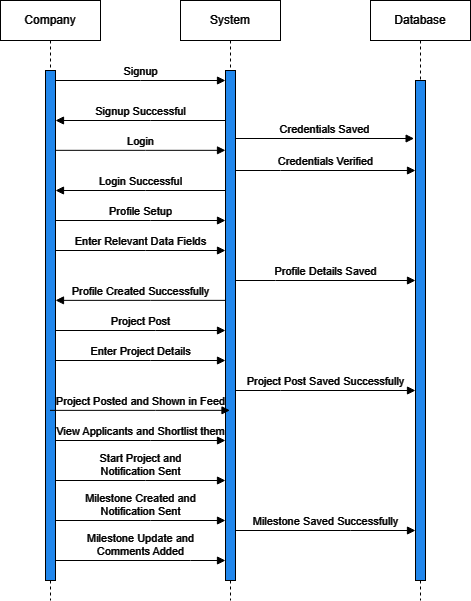

The diagram above was exported from draw.io. Its source (the exported page's mxGraphModel, read from the mxfile embedded in the PNG):
<mxGraphModel dx="1050" dy="557" grid="1" gridSize="10" guides="1" tooltips="1" connect="1" arrows="1" fold="1" page="1" pageScale="1" pageWidth="850" pageHeight="1100" background="#000000" math="0" shadow="0">
  <root>
    <mxCell id="0" />
    <mxCell id="1" parent="0" />
    <mxCell id="iYHJn0wCsrvCrDrAhPWf-1" value="Company" style="shape=umlLifeline;perimeter=lifelinePerimeter;whiteSpace=wrap;html=1;container=0;dropTarget=0;collapsible=0;recursiveResize=0;outlineConnect=0;portConstraint=eastwest;newEdgeStyle={&quot;edgeStyle&quot;:&quot;elbowEdgeStyle&quot;,&quot;elbow&quot;:&quot;vertical&quot;,&quot;curved&quot;:0,&quot;rounded&quot;:0};fillColor=none;strokeColor=#FFFFFF;fontColor=#FFFFFF;" parent="1" vertex="1">
      <mxGeometry x="40" y="40" width="100" height="600" as="geometry" />
    </mxCell>
    <mxCell id="iYHJn0wCsrvCrDrAhPWf-2" value="" style="html=1;points=[];perimeter=orthogonalPerimeter;outlineConnect=0;targetShapes=umlLifeline;portConstraint=eastwest;newEdgeStyle={&quot;edgeStyle&quot;:&quot;elbowEdgeStyle&quot;,&quot;elbow&quot;:&quot;vertical&quot;,&quot;curved&quot;:0,&quot;rounded&quot;:0};strokeColor=#FFFFFF;fontColor=#FFFFFF;fillColor=#2F95FA;" parent="iYHJn0wCsrvCrDrAhPWf-1" vertex="1">
      <mxGeometry x="45" y="70" width="10" height="510" as="geometry" />
    </mxCell>
    <mxCell id="iYHJn0wCsrvCrDrAhPWf-3" value="System" style="shape=umlLifeline;perimeter=lifelinePerimeter;whiteSpace=wrap;html=1;container=0;dropTarget=0;collapsible=0;recursiveResize=0;outlineConnect=0;portConstraint=eastwest;newEdgeStyle={&quot;edgeStyle&quot;:&quot;elbowEdgeStyle&quot;,&quot;elbow&quot;:&quot;vertical&quot;,&quot;curved&quot;:0,&quot;rounded&quot;:0};strokeColor=#FFFFFF;fontColor=#FFFFFF;fillColor=none;" parent="1" vertex="1">
      <mxGeometry x="220" y="40" width="100" height="600" as="geometry" />
    </mxCell>
    <mxCell id="iYHJn0wCsrvCrDrAhPWf-4" value="" style="html=1;points=[];perimeter=orthogonalPerimeter;outlineConnect=0;targetShapes=umlLifeline;portConstraint=eastwest;newEdgeStyle={&quot;edgeStyle&quot;:&quot;elbowEdgeStyle&quot;,&quot;elbow&quot;:&quot;vertical&quot;,&quot;curved&quot;:0,&quot;rounded&quot;:0};strokeColor=#FFFFFF;fontColor=#FFFFFF;fillColor=#2F95FA;" parent="iYHJn0wCsrvCrDrAhPWf-3" vertex="1">
      <mxGeometry x="45" y="70" width="10" height="510" as="geometry" />
    </mxCell>
    <mxCell id="iYHJn0wCsrvCrDrAhPWf-5" value="Signup" style="html=1;verticalAlign=bottom;endArrow=block;edgeStyle=elbowEdgeStyle;elbow=vertical;curved=0;rounded=0;strokeColor=#FFFFFF;fontColor=#FFFFFF;labelBackgroundColor=none;" parent="1" source="iYHJn0wCsrvCrDrAhPWf-2" target="iYHJn0wCsrvCrDrAhPWf-4" edge="1">
      <mxGeometry relative="1" as="geometry">
        <mxPoint x="195" y="130" as="sourcePoint" />
        <Array as="points">
          <mxPoint x="180" y="120" />
        </Array>
      </mxGeometry>
    </mxCell>
    <mxCell id="iYHJn0wCsrvCrDrAhPWf-6" value="Signup Successful" style="html=1;verticalAlign=bottom;endArrow=block;edgeStyle=elbowEdgeStyle;elbow=vertical;curved=0;rounded=0;strokeColor=#FFFFFF;fontColor=#FFFFFF;labelBackgroundColor=none;" parent="1" source="iYHJn0wCsrvCrDrAhPWf-4" target="iYHJn0wCsrvCrDrAhPWf-2" edge="1">
      <mxGeometry relative="1" as="geometry">
        <mxPoint x="175" y="160" as="sourcePoint" />
        <Array as="points">
          <mxPoint x="190" y="160" />
        </Array>
        <mxPoint x="100" y="160" as="targetPoint" />
      </mxGeometry>
    </mxCell>
    <mxCell id="iYHJn0wCsrvCrDrAhPWf-7" value="Database" style="shape=umlLifeline;perimeter=lifelinePerimeter;whiteSpace=wrap;html=1;container=0;dropTarget=0;collapsible=0;recursiveResize=0;outlineConnect=0;portConstraint=eastwest;newEdgeStyle={&quot;edgeStyle&quot;:&quot;elbowEdgeStyle&quot;,&quot;elbow&quot;:&quot;vertical&quot;,&quot;curved&quot;:0,&quot;rounded&quot;:0};strokeColor=#FFFFFF;fontColor=#FFFFFF;fillColor=none;" parent="1" vertex="1">
      <mxGeometry x="410" y="40" width="100" height="600" as="geometry" />
    </mxCell>
    <mxCell id="iYHJn0wCsrvCrDrAhPWf-8" value="" style="html=1;points=[];perimeter=orthogonalPerimeter;outlineConnect=0;targetShapes=umlLifeline;portConstraint=eastwest;newEdgeStyle={&quot;edgeStyle&quot;:&quot;elbowEdgeStyle&quot;,&quot;elbow&quot;:&quot;vertical&quot;,&quot;curved&quot;:0,&quot;rounded&quot;:0};strokeColor=#FFFFFF;fontColor=#FFFFFF;fillColor=#2F95FA;" parent="iYHJn0wCsrvCrDrAhPWf-7" vertex="1">
      <mxGeometry x="45" y="80" width="10" height="500" as="geometry" />
    </mxCell>
    <mxCell id="iYHJn0wCsrvCrDrAhPWf-9" value="Credentials Saved" style="html=1;verticalAlign=bottom;endArrow=block;edgeStyle=elbowEdgeStyle;elbow=vertical;curved=0;rounded=0;entryX=-0.138;entryY=0.116;entryDx=0;entryDy=0;entryPerimeter=0;strokeColor=#FFFFFF;fontColor=#FFFFFF;labelBackgroundColor=none;" parent="1" source="iYHJn0wCsrvCrDrAhPWf-4" target="iYHJn0wCsrvCrDrAhPWf-8" edge="1">
      <mxGeometry relative="1" as="geometry">
        <mxPoint x="280" y="140" as="sourcePoint" />
        <Array as="points" />
        <mxPoint x="450" y="140" as="targetPoint" />
      </mxGeometry>
    </mxCell>
    <mxCell id="iYHJn0wCsrvCrDrAhPWf-10" value="Login" style="html=1;verticalAlign=bottom;endArrow=block;edgeStyle=elbowEdgeStyle;elbow=vertical;curved=0;rounded=0;strokeColor=#FFFFFF;fontColor=#FFFFFF;labelBackgroundColor=none;" parent="1" source="iYHJn0wCsrvCrDrAhPWf-2" target="iYHJn0wCsrvCrDrAhPWf-4" edge="1">
      <mxGeometry relative="1" as="geometry">
        <mxPoint x="100" y="189.82999999999998" as="sourcePoint" />
        <Array as="points">
          <mxPoint x="185" y="189.82999999999998" />
        </Array>
        <mxPoint x="270" y="189.82999999999998" as="targetPoint" />
      </mxGeometry>
    </mxCell>
    <mxCell id="iYHJn0wCsrvCrDrAhPWf-11" value="Credentials Verified" style="html=1;verticalAlign=bottom;endArrow=block;edgeStyle=elbowEdgeStyle;elbow=vertical;curved=0;rounded=0;strokeColor=#FFFFFF;fontColor=#FFFFFF;labelBackgroundColor=none;" parent="1" source="iYHJn0wCsrvCrDrAhPWf-4" target="iYHJn0wCsrvCrDrAhPWf-8" edge="1">
      <mxGeometry relative="1" as="geometry">
        <mxPoint x="280" y="210" as="sourcePoint" />
        <Array as="points">
          <mxPoint x="320" y="210" />
        </Array>
        <mxPoint x="450" y="210" as="targetPoint" />
      </mxGeometry>
    </mxCell>
    <mxCell id="iYHJn0wCsrvCrDrAhPWf-12" value="Login Successful" style="html=1;verticalAlign=bottom;endArrow=block;edgeStyle=elbowEdgeStyle;elbow=vertical;curved=0;rounded=0;strokeColor=#FFFFFF;fontColor=#FFFFFF;labelBackgroundColor=none;" parent="1" source="iYHJn0wCsrvCrDrAhPWf-4" target="iYHJn0wCsrvCrDrAhPWf-2" edge="1">
      <mxGeometry relative="1" as="geometry">
        <mxPoint x="260" y="230" as="sourcePoint" />
        <Array as="points">
          <mxPoint x="185" y="230" />
        </Array>
        <mxPoint x="100" y="230" as="targetPoint" />
      </mxGeometry>
    </mxCell>
    <mxCell id="iYHJn0wCsrvCrDrAhPWf-13" value="Profile Setup" style="html=1;verticalAlign=bottom;endArrow=block;edgeStyle=elbowEdgeStyle;elbow=vertical;curved=0;rounded=0;strokeColor=#FFFFFF;fontColor=#FFFFFF;labelBackgroundColor=none;" parent="1" source="iYHJn0wCsrvCrDrAhPWf-2" target="iYHJn0wCsrvCrDrAhPWf-4" edge="1">
      <mxGeometry relative="1" as="geometry">
        <mxPoint x="100" y="260.17" as="sourcePoint" />
        <Array as="points">
          <mxPoint x="190" y="260" />
        </Array>
        <mxPoint x="260" y="260" as="targetPoint" />
      </mxGeometry>
    </mxCell>
    <mxCell id="iYHJn0wCsrvCrDrAhPWf-14" value="Enter Relevant Data Fields" style="html=1;verticalAlign=bottom;endArrow=block;edgeStyle=elbowEdgeStyle;elbow=vertical;curved=0;rounded=0;strokeColor=#FFFFFF;fontColor=#FFFFFF;labelBackgroundColor=none;" parent="1" source="iYHJn0wCsrvCrDrAhPWf-2" target="iYHJn0wCsrvCrDrAhPWf-4" edge="1">
      <mxGeometry relative="1" as="geometry">
        <mxPoint x="100" y="290" as="sourcePoint" />
        <Array as="points">
          <mxPoint x="185" y="290" />
        </Array>
        <mxPoint x="260" y="290" as="targetPoint" />
      </mxGeometry>
    </mxCell>
    <mxCell id="iYHJn0wCsrvCrDrAhPWf-15" value="Profile Details Saved" style="html=1;verticalAlign=bottom;endArrow=block;edgeStyle=elbowEdgeStyle;elbow=vertical;curved=0;rounded=0;strokeColor=#FFFFFF;fontColor=#FFFFFF;labelBackgroundColor=none;" parent="1" source="iYHJn0wCsrvCrDrAhPWf-4" target="iYHJn0wCsrvCrDrAhPWf-8" edge="1">
      <mxGeometry relative="1" as="geometry">
        <mxPoint x="280" y="320" as="sourcePoint" />
        <Array as="points">
          <mxPoint x="315" y="320" />
        </Array>
        <mxPoint x="450" y="320" as="targetPoint" />
      </mxGeometry>
    </mxCell>
    <mxCell id="iYHJn0wCsrvCrDrAhPWf-16" value="Profile Created Successfully" style="html=1;verticalAlign=bottom;endArrow=block;edgeStyle=elbowEdgeStyle;elbow=horizontal;curved=0;rounded=0;strokeColor=#FFFFFF;fontColor=#FFFFFF;labelBackgroundColor=none;" parent="1" source="iYHJn0wCsrvCrDrAhPWf-4" target="iYHJn0wCsrvCrDrAhPWf-2" edge="1">
      <mxGeometry relative="1" as="geometry">
        <mxPoint x="260" y="340" as="sourcePoint" />
        <Array as="points">
          <mxPoint x="190" y="339.86" />
        </Array>
        <mxPoint x="100" y="339.86" as="targetPoint" />
      </mxGeometry>
    </mxCell>
    <mxCell id="iYHJn0wCsrvCrDrAhPWf-17" value="Project Post" style="html=1;verticalAlign=bottom;endArrow=block;edgeStyle=elbowEdgeStyle;elbow=vertical;curved=0;rounded=0;labelBackgroundColor=none;strokeColor=#FFFFFF;fontColor=#FFFFFF;" parent="1" source="iYHJn0wCsrvCrDrAhPWf-2" target="iYHJn0wCsrvCrDrAhPWf-4" edge="1">
      <mxGeometry relative="1" as="geometry">
        <mxPoint x="100" y="370" as="sourcePoint" />
        <Array as="points">
          <mxPoint x="195" y="370" />
        </Array>
        <mxPoint x="260" y="370" as="targetPoint" />
      </mxGeometry>
    </mxCell>
    <mxCell id="iYHJn0wCsrvCrDrAhPWf-18" value="Enter Project Details" style="html=1;verticalAlign=bottom;endArrow=block;edgeStyle=elbowEdgeStyle;elbow=vertical;curved=0;rounded=0;strokeColor=#FFFFFF;fontColor=#FFFFFF;labelBackgroundColor=none;" parent="1" source="iYHJn0wCsrvCrDrAhPWf-2" target="iYHJn0wCsrvCrDrAhPWf-4" edge="1">
      <mxGeometry relative="1" as="geometry">
        <mxPoint x="100" y="400" as="sourcePoint" />
        <Array as="points">
          <mxPoint x="190" y="400" />
        </Array>
        <mxPoint x="260" y="400" as="targetPoint" />
      </mxGeometry>
    </mxCell>
    <mxCell id="iYHJn0wCsrvCrDrAhPWf-20" value="Project Post Saved Successfully" style="html=1;verticalAlign=bottom;endArrow=block;edgeStyle=elbowEdgeStyle;elbow=vertical;curved=0;rounded=0;strokeColor=#FFFFFF;fontColor=#FFFFFF;labelBackgroundColor=none;" parent="1" source="iYHJn0wCsrvCrDrAhPWf-4" target="iYHJn0wCsrvCrDrAhPWf-8" edge="1">
      <mxGeometry relative="1" as="geometry">
        <mxPoint x="280" y="430" as="sourcePoint" />
        <Array as="points">
          <mxPoint x="320" y="430" />
        </Array>
        <mxPoint x="450" y="430" as="targetPoint" />
      </mxGeometry>
    </mxCell>
    <mxCell id="iYHJn0wCsrvCrDrAhPWf-21" value="View Applicants and Shortlist them" style="html=1;verticalAlign=bottom;endArrow=block;edgeStyle=elbowEdgeStyle;elbow=vertical;curved=0;rounded=0;labelBackgroundColor=none;strokeColor=#FFFFFF;fontColor=#FFFFFF;" parent="1" source="iYHJn0wCsrvCrDrAhPWf-2" target="iYHJn0wCsrvCrDrAhPWf-4" edge="1">
      <mxGeometry relative="1" as="geometry">
        <mxPoint x="100" y="480" as="sourcePoint" />
        <Array as="points">
          <mxPoint x="190" y="480" />
        </Array>
        <mxPoint x="260" y="480" as="targetPoint" />
      </mxGeometry>
    </mxCell>
    <mxCell id="iYHJn0wCsrvCrDrAhPWf-22" value="Start Project&amp;nbsp;&lt;span style=&quot;background-color: initial;&quot;&gt;and&lt;/span&gt;&lt;div&gt;Notification Sent&lt;/div&gt;" style="html=1;verticalAlign=bottom;endArrow=block;edgeStyle=elbowEdgeStyle;elbow=vertical;curved=0;rounded=0;strokeColor=#FFFFFF;fontColor=#FFFFFF;labelBackgroundColor=none;" parent="1" edge="1">
      <mxGeometry relative="1" as="geometry">
        <mxPoint x="95.00000000000006" y="520" as="sourcePoint" />
        <Array as="points">
          <mxPoint x="185" y="520" />
        </Array>
        <mxPoint x="265" y="520" as="targetPoint" />
      </mxGeometry>
    </mxCell>
    <mxCell id="iYHJn0wCsrvCrDrAhPWf-23" value="Milestone Saved Successfully" style="html=1;verticalAlign=bottom;endArrow=block;edgeStyle=elbowEdgeStyle;elbow=vertical;curved=0;rounded=0;strokeColor=#FFFFFF;fontColor=#FFFFFF;labelBackgroundColor=none;" parent="1" source="iYHJn0wCsrvCrDrAhPWf-4" target="iYHJn0wCsrvCrDrAhPWf-8" edge="1">
      <mxGeometry relative="1" as="geometry">
        <mxPoint x="280" y="540" as="sourcePoint" />
        <Array as="points">
          <mxPoint x="390" y="570" />
          <mxPoint x="315" y="540" />
        </Array>
        <mxPoint x="450" y="540" as="targetPoint" />
      </mxGeometry>
    </mxCell>
    <mxCell id="iYHJn0wCsrvCrDrAhPWf-19" value="Project Posted and Shown in Feed" style="html=1;verticalAlign=bottom;endArrow=block;edgeStyle=elbowEdgeStyle;elbow=horizontal;curved=0;rounded=0;strokeColor=#FFFFFF;fontColor=#FFFFFF;labelBackgroundColor=none;" parent="1" source="iYHJn0wCsrvCrDrAhPWf-1" target="iYHJn0wCsrvCrDrAhPWf-3" edge="1">
      <mxGeometry relative="1" as="geometry">
        <mxPoint x="260" y="450" as="sourcePoint" />
        <Array as="points">
          <mxPoint x="195" y="449.86" />
        </Array>
        <mxPoint x="100" y="450" as="targetPoint" />
      </mxGeometry>
    </mxCell>
    <mxCell id="KsWczQbTtaCyhKy5OUOb-1" value="Milestone Update and&lt;div&gt;&lt;span style=&quot;background-color: initial;&quot;&gt;Comments Added&lt;/span&gt;&lt;/div&gt;" style="html=1;verticalAlign=bottom;endArrow=block;edgeStyle=elbowEdgeStyle;elbow=vertical;curved=0;rounded=0;strokeColor=#FFFFFF;fontColor=#FFFFFF;labelBackgroundColor=none;" parent="1" source="iYHJn0wCsrvCrDrAhPWf-2" target="iYHJn0wCsrvCrDrAhPWf-4" edge="1">
      <mxGeometry relative="1" as="geometry">
        <mxPoint x="100" y="560" as="sourcePoint" />
        <Array as="points">
          <mxPoint x="230" y="600" />
          <mxPoint x="180" y="560" />
        </Array>
        <mxPoint x="260" y="560" as="targetPoint" />
      </mxGeometry>
    </mxCell>
    <mxCell id="KsWczQbTtaCyhKy5OUOb-2" value="&lt;span style=&quot;background-color: initial;&quot;&gt;Milestone Created and&lt;/span&gt;&lt;div&gt;Notification Sent&lt;/div&gt;" style="html=1;verticalAlign=bottom;endArrow=block;edgeStyle=elbowEdgeStyle;elbow=vertical;curved=0;rounded=0;strokeColor=#FFFFFF;fontColor=#FFFFFF;labelBackgroundColor=none;" parent="1" source="iYHJn0wCsrvCrDrAhPWf-2" target="iYHJn0wCsrvCrDrAhPWf-4" edge="1">
      <mxGeometry relative="1" as="geometry">
        <mxPoint x="100.00000000000006" y="560" as="sourcePoint" />
        <Array as="points">
          <mxPoint x="190" y="560" />
        </Array>
        <mxPoint x="260" y="560" as="targetPoint" />
      </mxGeometry>
    </mxCell>
  </root>
</mxGraphModel>